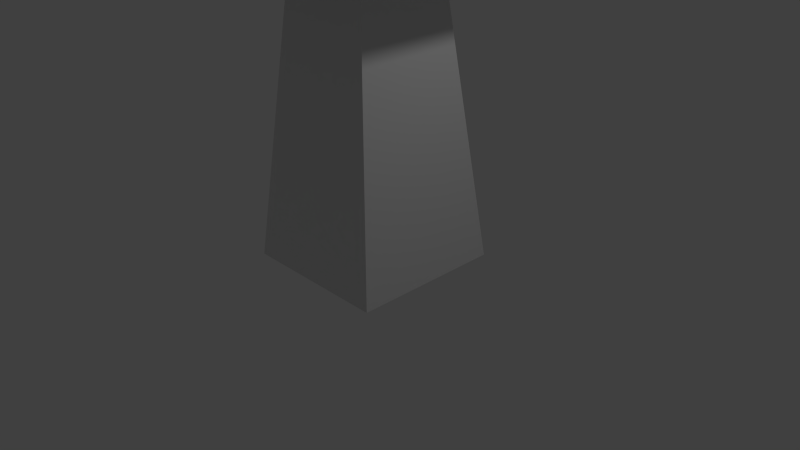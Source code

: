# Source: Mushroom.blend  (saved by Blender 2.75.0; exported with 4.5.12 LTS)
import bpy
from mathutils import Matrix  # noqa: F401  (used for matrix-valued properties, if any)

bpy.ops.wm.read_factory_settings(use_empty=True)
scene = bpy.context.scene
scene.name = 'Scene'

# ---- collections
col_collection_1 = bpy.data.collections.new('Collection 1'); scene.collection.children.link(col_collection_1)

# ---- materials (node trees are filled in below, after node groups)
mat_material = bpy.data.materials.new('Material')
mat_material.alpha_threshold = 0.0
mat_material.use_transparent_shadow = False
mat_material.roughness = 0.5
mat_material.line_color = (0.0, 0.0, 0.0, 1.0)

# ---- material node trees

# ---- world
world_world = bpy.data.worlds.new('World'); scene.world = world_world
world_world.color = (0.05088, 0.05088, 0.05088)
world_world.use_sun_shadow = False
world_world.sun_shadow_jitter_overblur = 0.0
world_world.cycles.sampling_method = 'MANUAL'
world_world.cycles.sample_map_resolution = 256

# ---- cameras
cam_camera = bpy.data.cameras.new('Camera')
cam_camera.clip_end = 100.0
cam_camera.lens = 35.0
cam_camera.sensor_width = 32.0
cam_camera.sensor_height = 18.0
cam_camera.ortho_scale = 7.314
cam_camera.dof.focus_distance = 0.0
cam_camera.dof.aperture_fstop = 128.0

# ---- lights
light_lamp = bpy.data.lights.new('Lamp', 'POINT')
light_lamp.transmission_factor = 0.0
light_lamp.cutoff_distance = 30.0
light_lamp.energy = 100.0
light_lamp.shadow_buffer_clip_start = 1.001
light_lamp.shadow_soft_size = 0.1
light_lamp.shadow_maximum_resolution = 0.006
light_lamp.use_absolute_resolution = True
light_lamp.cycles.use_multiple_importance_sampling = False

# ---- meshes
me_cube = bpy.data.meshes.new('Cube')
me_cube.from_pydata([(1.0, 1.0, -1.0), (1.0, -1.0, -1.0), (-1.0, -1.0, -1.0), (-1.0, 1.0, -1.0), (0.4236, 0.4236, 4.373), (0.4236, -0.4236, 4.373), (-0.4236, -0.4236, 4.373), (-0.4236, 0.4236, 4.373), (0.4236, 0.4236, 5.018), (0.4236, -0.4236, 5.018), (-0.4236, 0.4236, 5.018), (-0.4236, -0.4236, 5.018), (0.8225, 0.8225, 5.857), (0.8225, -0.8225, 5.857), (-0.8225, 0.8225, 5.857), (-0.8225, -0.8225, 5.857), (0.4236, 0.4236, 5.018), (0.4236, -0.4236, 5.018), (-0.4236, 0.4236, 5.018), (-0.4236, -0.4236, 5.018), (0.8225, 0.8225, 5.857), (0.8225, -0.8225, 5.857), (-0.8225, 0.8225, 5.857), (-0.8225, -0.8225, 5.857), (2.272, 2.272, 3.26), (2.272, -2.272, 3.26), (-2.272, 2.272, 3.26), (-2.272, -2.272, 3.26), (2.671, 2.671, 4.099), (2.671, -2.671, 4.099), (-2.671, 2.671, 4.099), (-2.671, -2.671, 4.099)], [], [(0, 1, 2, 3), (6, 5, 9, 11), (0, 4, 5, 1), (1, 5, 6, 2), (2, 6, 7, 3), (4, 0, 3, 7), (10, 11, 19, 18), (5, 4, 8, 9), (7, 6, 11, 10), (4, 7, 10, 8), (12, 14, 15, 13), (14, 12, 20, 22), (9, 8, 16, 17), (15, 14, 22, 23), (17, 16, 24, 25), (19, 17, 25, 27), (20, 21, 29, 28), (21, 23, 31, 29), (8, 10, 18, 16), (13, 15, 23, 21), (12, 13, 21, 20), (11, 9, 17, 19), (25, 24, 28, 29), (26, 27, 31, 30), (24, 26, 30, 28), (27, 25, 29, 31), (23, 22, 30, 31), (22, 20, 28, 30), (18, 19, 27, 26), (16, 18, 26, 24)])
me_cube.materials.append(mat_material)
me_cube.use_remesh_preserve_volume = False
me_cube.use_remesh_preserve_attributes = False
me_cube.use_mirror_vertex_groups = False
me_cube.update()

# ---- objects
ob_cube = bpy.data.objects.new('Cube', me_cube)
ob_lamp = bpy.data.objects.new('Lamp', light_lamp)
ob_camera = bpy.data.objects.new('Camera', cam_camera)

# ---- transforms, parenting, visibility, modifiers, constraints
ob_cube.location = (0.0, 0.0, 1.0)
ob_cube.lock_rotations_4d = False
ob_cube.empty_display_type = 'ARROWS'
ob_cube.lineart.crease_threshold = 0.0
ob_lamp.location = (4.076, 1.005, 5.904)
ob_lamp.rotation_euler = (0.6503, 0.05522, 1.866)
ob_lamp.lock_rotations_4d = False
ob_lamp.empty_display_type = 'ARROWS'
ob_lamp.color = (0.0, 0.0, 0.0, 0.0)
ob_lamp.lineart.crease_threshold = 0.0
ob_camera.location = (7.481, -6.508, 5.344)
ob_camera.rotation_euler = (1.109, 0.01082, 0.8149)
ob_camera.lock_rotations_4d = False
ob_camera.empty_display_type = 'ARROWS'
ob_camera.color = (0.0, 0.0, 0.0, 0.0)
ob_camera.display_type = 'WIRE'
ob_camera.lineart.crease_threshold = 0.0

# ---- collection membership
col_collection_1.objects.link(ob_cube)
col_collection_1.objects.link(ob_lamp)
col_collection_1.objects.link(ob_camera)

# ---- scene / render settings (as saved in the file)
scene.camera = ob_camera
scene.frame_start = 1; scene.frame_end = 250; scene.frame_set(1)
scene.render.engine = 'BLENDER_EEVEE_NEXT'
scene.render.resolution_percentage = 50
scene.render.dither_intensity = 0.0
scene.cycles.use_denoising = False
scene.cycles.samples = 10
scene.cycles.sampling_pattern = 'TABULATED_SOBOL'
scene.cycles.light_sampling_threshold = 0.0
scene.cycles.use_adaptive_sampling = False
scene.cycles.use_light_tree = False
scene.cycles.blur_glossy = 0.0
scene.cycles.pixel_filter_type = 'GAUSSIAN'
scene.cycles.sample_clamp_indirect = 0.0
scene.view_settings.view_transform = 'Standard'
bpy.context.view_layer.update()
